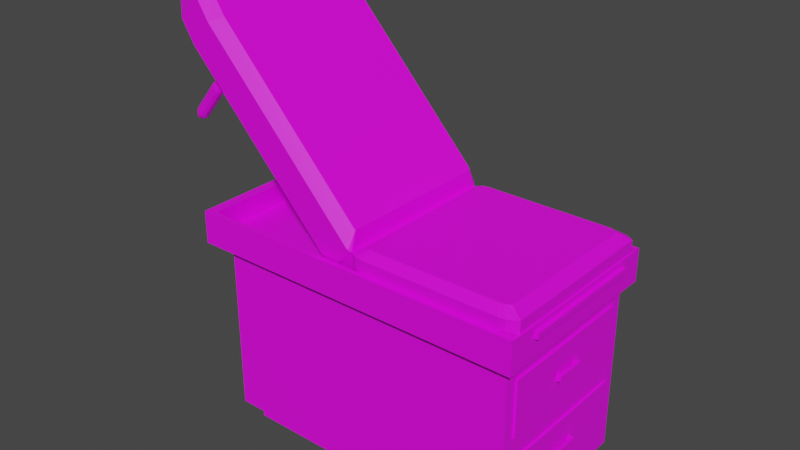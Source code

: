# Source: Examtable_help_prelim.blend  (saved by Blender 2.91.10; exported with 4.5.12 LTS)
import bpy
from mathutils import Matrix  # noqa: F401  (used for matrix-valued properties, if any)

bpy.ops.wm.read_factory_settings(use_empty=True)
scene = bpy.context.scene
scene.name = 'Scene'

# ---- collections
col_collection = bpy.data.collections.new('Collection'); scene.collection.children.link(col_collection)

# ---- images (referenced by path relative to the original .blend; pixels are not part of the script)
import os
ASSET_DIR = os.environ.get("B2B_ASSET_DIR", "")  # directory of the original .blend (textures are referenced by path, not embedded)
HERE = os.path.dirname(os.path.abspath(__file__))  # packed textures are extracted next to this script under _unpacked/

def load_image(name, relpath, width, height, colorspace="sRGB"):
    """Load a texture the original file referenced (path relative to the .blend, or extracted next to this script)."""
    p = next((c for c in (os.path.join(HERE, relpath), os.path.join(ASSET_DIR, relpath)) if relpath and os.path.exists(c)), "")
    if p:
        img = bpy.data.images.load(p, check_existing=True)
        img.name = name
    else:  # same state as the original file: an image datablock whose file is absent (Cycles renders it pink)
        img = bpy.data.images.new(name, width, height)
        img.source = "FILE"
        img.filepath = "//" + (relpath or name)
    img.colorspace_settings.name = colorspace
    return img
img_examchairbase_v1 = load_image('ExamChairbase_v1', 'ExamChairbase_v1.png', 1024, 1024, 'sRGB')

# ---- materials (node trees are filled in below, after node groups)
mat_chairbase = bpy.data.materials.new('Chairbase')
mat_chairbase.use_transparent_shadow = False

# ---- material node trees
mat_chairbase.use_nodes = True; mat_chairbase.node_tree.nodes.clear()
_N = mat_chairbase.node_tree.nodes; _L = mat_chairbase.node_tree.links
n0 = _N.new('ShaderNodeBsdfPrincipled'); n0.name = 'Principled BSDF'; n0.location = (10, 300)
n0.distribution = 'GGX'
n0.subsurface_method = 'BURLEY'
n0.inputs[3].default_value = 1.45
n0.inputs[27].default_value = (0.0, 0.0, 0.0, 1.0)
n0.inputs[28].default_value = 1.0
n1 = _N.new('ShaderNodeOutputMaterial'); n1.name = 'Material Output'; n1.location = (300, 300)
n2 = _N.new('ShaderNodeTexImage'); n2.name = 'Image Texture'; n2.location = (-530, 281)
n2.image = img_examchairbase_v1
_L.new(n0.outputs[0], n1.inputs[0])
_L.new(n2.outputs[0], n0.inputs[0])
n1.is_active_output = True

# ---- world
world_world = bpy.data.worlds.new('World'); scene.world = world_world
world_world.use_nodes = True; world_world.node_tree.nodes.clear()
_N = world_world.node_tree.nodes; _L = world_world.node_tree.links
n0 = _N.new('ShaderNodeOutputWorld'); n0.name = 'World Output'; n0.location = (300, 300)
n1 = _N.new('ShaderNodeBackground'); n1.name = 'Background'; n1.location = (10, 300)
n1.inputs[0].default_value = (0.05088, 0.05088, 0.05088, 1.0)
_L.new(n1.outputs[0], n0.inputs[0])
n0.is_active_output = True
world_world.color = (0.05088, 0.05088, 0.05088)
world_world.use_sun_shadow = False
world_world.sun_shadow_jitter_overblur = 0.0

# ---- meshes
me_cube_001 = bpy.data.meshes.new('Cube.001')
me_cube_001.from_pydata([(-0.3848, -0.2709, -0.2549), (-0.5222, -0.3345, 0.333), (-0.3848, 0.2476, -0.2549), (-0.5222, 0.3112, 0.333), (0.6014, -0.2608, 0.275), (0.6452, 0.2166, 0.4232), (0.6014, 0.2342, 0.275), (0.6452, -0.233, 0.4232), (-0.44, -0.3016, 0.3302), (-0.44, 0.2784, 0.3302), (0.6014, 0.2342, 0.08207), (0.6014, -0.2608, 0.08207), (-0.487, -0.3174, 0.444), (-0.487, 0.2941, 0.444), (0.621, 0.2941, 0.444), (0.621, -0.3174, 0.444), (-0.5222, -0.3345, 0.444), (-0.5222, 0.3112, 0.444), (0.6452, 0.2166, 0.4032), (0.6452, -0.233, 0.4032), (-0.487, -0.3174, 0.444), (-0.487, 0.2941, 0.444), (0.6217, 0.2941, 0.444), (0.6217, -0.3174, 0.444), (-0.487, -0.3174, 0.3727), (-0.487, 0.2941, 0.3727), (0.5969, 0.2941, 0.3727), (0.5969, -0.3174, 0.3727), (0.6277, -0.2944, 0.4022), (0.5721, -0.3168, 0.4022), (0.5969, -0.3174, 0.3727), (0.6119, -0.3056, 0.4022), (0.5951, -0.3138, 0.4022), (0.5721, -0.3168, 0.4847), (0.6277, -0.2944, 0.4847), (0.5951, -0.3138, 0.4847), (0.6119, -0.3056, 0.4847), (0.5721, 0.2935, 0.4022), (0.6277, 0.2712, 0.4022), (0.5969, 0.2941, 0.3727), (0.5951, 0.2905, 0.4022), (0.6119, 0.2823, 0.4022), (0.6277, 0.2712, 0.4847), (0.5721, 0.2935, 0.4847), (0.6119, 0.2823, 0.4847), (0.5951, 0.2905, 0.4847), (0.1088, -0.3168, 0.4022), (-0.004909, -0.2944, 0.4022), (0.08586, -0.3138, 0.4022), (0.06906, -0.3056, 0.4022), (0.06291, -0.2944, 0.4847), (0.1088, -0.3168, 0.4847), (0.06906, -0.3056, 0.4847), (0.08586, -0.3138, 0.4847), (-0.004909, 0.2712, 0.4022), (0.1088, 0.2935, 0.4022), (0.06906, 0.2823, 0.4022), (0.08586, 0.2905, 0.4022), (0.1088, 0.2935, 0.4847), (0.06291, 0.2712, 0.4847), (0.08586, 0.2905, 0.4847), (0.06906, 0.2823, 0.4847), (-0.5326, -0.3111, 0.9694), (-0.6532, -0.2106, 1.099), (-0.5929, -0.2976, 1.034), (-0.6371, -0.2608, 1.082), (-0.6532, 0.1874, 1.099), (-0.5326, 0.2878, 0.9694), (-0.6371, 0.2376, 1.082), (-0.5929, 0.2743, 1.034), (-0.02838, 0.2878, 0.4274), (-0.004909, 0.2712, 0.4022), (-0.01664, 0.2856, 0.4148), (-0.008053, 0.2795, 0.4055), (0.06291, -0.297, 0.4847), (-0.004909, -0.297, 0.4022), (-0.02178, -0.3111, 0.4203), (-0.004909, -0.297, 0.4022), (-0.00717, -0.304, 0.4046), (-0.01335, -0.3092, 0.4112), (0.5951, -0.3138, 0.4847), (0.5721, -0.3168, 0.4847), (0.6119, -0.3056, 0.4847), (0.6277, -0.2944, 0.4847), (0.5721, 0.2935, 0.4847), (0.5951, 0.2905, 0.4847), (0.6119, 0.2823, 0.4847), (0.6277, 0.2712, 0.4847), (0.1088, -0.3168, 0.4847), (0.08586, -0.3138, 0.4847), (0.06906, -0.3056, 0.4847), (0.06291, -0.2944, 0.4847), (0.08586, 0.2905, 0.4847), (0.1088, 0.2935, 0.4847), (0.06906, 0.2823, 0.4847), (0.06291, 0.2712, 0.4847), (0.5657, -0.2829, 0.5058), (0.5529, -0.2846, 0.5058), (0.573, -0.2794, 0.5058), (0.5861, -0.2732, 0.5058), (0.5529, 0.2613, 0.5058), (0.5657, 0.2597, 0.5058), (0.573, 0.2561, 0.5058), (0.5861, 0.2499, 0.5058), (0.128, -0.2846, 0.5058), (0.1152, -0.2829, 0.5058), (0.108, -0.2794, 0.5058), (0.1045, -0.2732, 0.5058), (0.1152, 0.2597, 0.5058), (0.128, 0.2613, 0.5058), (0.108, 0.2561, 0.5058), (0.1045, 0.2499, 0.5058), (-0.5692, -0.2608, 1.164), (-0.5854, -0.2106, 1.182), (-0.5251, -0.2976, 1.117), (-0.4647, -0.3111, 1.052), (-0.5854, 0.1874, 1.182), (-0.5692, 0.2376, 1.164), (-0.5251, 0.2743, 1.117), (-0.4647, 0.2878, 1.052), (0.06291, 0.2712, 0.4847), (0.05977, 0.2795, 0.4881), (0.05118, 0.2856, 0.4973), (0.03944, 0.2878, 0.51), (0.04604, -0.3111, 0.5029), (0.05447, -0.3092, 0.4938), (0.06065, -0.304, 0.4872), (0.06291, -0.297, 0.4847), (-0.5154, -0.2387, 1.163), (-0.5288, -0.1971, 1.177), (-0.4788, -0.2691, 1.123), (-0.426, -0.2809, 1.067), (-0.5288, 0.1738, 1.177), (-0.5154, 0.2154, 1.163), (-0.4788, 0.2458, 1.123), (-0.426, 0.2576, 1.067), (0.05768, 0.2524, 0.5466), (0.057, 0.2542, 0.5473), (0.0542, 0.2562, 0.5503), (0.04675, 0.2576, 0.5583), (0.05278, -0.2809, 0.5518), (0.05666, -0.28, 0.5477), (0.05737, -0.2794, 0.5469), (0.05768, -0.2785, 0.5466), (-0.4637, -0.2249, 0.8951), (-0.4581, -0.2268, 0.8891), (-0.454, -0.2319, 0.8847), (-0.4525, -0.239, 0.8831), (-0.454, -0.246, 0.8847), (-0.4581, -0.2511, 0.8891), (-0.4637, -0.253, 0.8951), (-0.4693, -0.2511, 0.9011), (-0.4734, -0.246, 0.9055), (-0.4749, -0.239, 0.9071), (-0.4734, -0.2319, 0.9055), (-0.4693, -0.2268, 0.9011), (-0.5247, -0.2207, 0.8203), (-0.5174, -0.2232, 0.8125), (-0.5121, -0.2298, 0.8068), (-0.5101, -0.239, 0.8047), (-0.5121, -0.2481, 0.8068), (-0.5174, -0.2548, 0.8125), (-0.5247, -0.2572, 0.8203), (-0.532, -0.2548, 0.8281), (-0.5373, -0.2481, 0.8338), (-0.5393, -0.239, 0.8359), (-0.5373, -0.2298, 0.8338), (-0.532, -0.2232, 0.8281), (-0.5083, -0.2268, 0.8276), (-0.5041, -0.2319, 0.8232), (-0.5026, -0.239, 0.8216), (-0.5041, -0.246, 0.8232), (-0.5083, -0.2511, 0.8276), (-0.5139, -0.253, 0.8336), (-0.5195, -0.2511, 0.8396), (-0.5236, -0.246, 0.844), (-0.5251, -0.239, 0.8456), (-0.5236, -0.2319, 0.844), (-0.5195, -0.2268, 0.8396), (-0.5139, -0.2249, 0.8336), (-0.5975, -0.2232, 0.7144), (-0.6048, -0.2207, 0.7222), (-0.5922, -0.2298, 0.7087), (-0.5902, -0.239, 0.7066), (-0.5922, -0.2481, 0.7087), (-0.5975, -0.2548, 0.7144), (-0.6048, -0.2572, 0.7222), (-0.6121, -0.2548, 0.73), (-0.6174, -0.2481, 0.7357), (-0.6194, -0.239, 0.7377), (-0.6174, -0.2298, 0.7357), (-0.6121, -0.2232, 0.73), (-0.61, -0.2256, 0.7074), (-0.6137, -0.2244, 0.7113), (-0.6058, -0.2309, 0.7029), (-0.6041, -0.239, 0.701), (-0.6058, -0.247, 0.7029), (-0.61, -0.2523, 0.7074), (-0.6137, -0.2535, 0.7113), (-0.6173, -0.2523, 0.7152), (-0.6215, -0.247, 0.7197), (-0.6233, -0.239, 0.7216), (-0.6215, -0.2309, 0.7197), (-0.6173, -0.2256, 0.7152), (0.6014, 0.2784, 0.3302), (0.5462, 0.2476, -0.2549), (0.5462, -0.2709, -0.2549), (0.6014, -0.3016, 0.3302), (0.6014, -0.2608, 0.005838), (0.6014, 0.2342, 0.005838), (0.6014, 0.2342, -0.1871), (0.6014, -0.2608, -0.1871), (0.6082, 0.2342, -0.1871), (0.6082, 0.2342, 0.005838), (0.6082, -0.2608, 0.005838), (0.6082, -0.2608, -0.1871), (0.6082, -0.04837, 0.1692), (0.6082, -0.04837, 0.1878), (0.6082, -0.06389, 0.1878), (0.6082, -0.06389, 0.1692), (0.6321, 0.3112, 0.333), (0.6321, -0.3345, 0.333), (0.6321, 0.3112, 0.444), (0.6321, -0.3345, 0.444), (0.6321, 0.2166, 0.4032), (0.6321, -0.233, 0.4032), (0.6321, -0.233, 0.4232), (0.6321, 0.2166, 0.4232), (-0.44, 0.2784, -0.2549), (-0.44, -0.3016, -0.2549), (0.6014, 0.2784, -0.2549), (0.6014, -0.3016, -0.2549), (-0.3848, 0.2476, -0.3063), (-0.3848, -0.2709, -0.3063), (0.5462, 0.2476, -0.3063), (0.5462, -0.2709, -0.3063), (0.6082, 0.2342, 0.275), (0.6082, 0.2342, 0.08207), (0.6082, -0.2608, 0.08207), (0.6082, -0.2608, 0.275), (0.6082, -0.04837, -0.08321), (0.6082, -0.04837, -0.1018), (0.616, 0.02497, 0.1692), (0.616, 0.02497, 0.1878), (0.6082, 0.04049, 0.1692), (0.6082, 0.04049, 0.1878), (0.6082, 0.02497, 0.1878), (0.6082, 0.02497, 0.1692), (0.616, -0.04837, 0.1692), (0.616, -0.04837, 0.1878), (0.6082, -0.06389, -0.08321), (0.6082, -0.06389, -0.1018), (0.616, -0.04837, 0.1692), (0.616, -0.04837, 0.1878), (0.6236, -0.04837, 0.1692), (0.6236, -0.04837, 0.1878), (0.6236, -0.06389, 0.1878), (0.6236, -0.06389, 0.1692), (0.6236, 0.04049, 0.1692), (0.6236, 0.04049, 0.1878), (0.6236, 0.02497, 0.1878), (0.6236, 0.02497, 0.1692), (0.616, 0.02497, 0.1878), (0.616, 0.02497, 0.1692), (0.6236, 0.02497, 0.1878), (0.6236, 0.02497, 0.1692), (0.616, 0.02497, 0.1878), (0.616, 0.02497, 0.1692), (0.6236, 0.02497, 0.1878), (0.6236, 0.02497, 0.1692), (0.616, -0.04829, 0.1878), (0.616, -0.04829, 0.1692), (0.6236, -0.04829, 0.1878), (0.6236, -0.04829, 0.1692), (0.616, 0.02497, -0.1018), (0.616, 0.02497, -0.08321), (0.6082, 0.04049, -0.1018), (0.6082, 0.04049, -0.08321), (0.6082, 0.02497, -0.08321), (0.6082, 0.02497, -0.1018), (0.616, -0.04837, -0.1018), (0.616, -0.04837, -0.08321), (0.616, -0.04837, -0.1018), (0.616, -0.04837, -0.08321), (0.6236, -0.04837, -0.1018), (0.6236, -0.04837, -0.08321), (0.6236, -0.06389, -0.08321), (0.6236, -0.06389, -0.1018), (0.6236, 0.04049, -0.1018), (0.6236, 0.04049, -0.08321), (0.6236, 0.02497, -0.08321), (0.6236, 0.02497, -0.1018), (0.616, 0.02497, -0.08321), (0.616, 0.02497, -0.1018), (0.6236, 0.02497, -0.08321), (0.6236, 0.02497, -0.1018), (0.616, 0.02497, -0.08321), (0.616, 0.02497, -0.1018), (0.6236, 0.02497, -0.08321), (0.6236, 0.02497, -0.1018), (0.616, -0.04829, -0.08321), (0.616, -0.04829, -0.1018), (0.6236, -0.04829, -0.08321), (0.6236, -0.04829, -0.1018)], [(26, 27), (27, 24), (30, 27), (39, 26)], [(229, 8, 9, 228), (228, 9, 204, 230), (231, 207, 8, 229), (206, 0, 233, 235), (1, 221, 223, 16), (1, 3, 220, 221), (15, 14, 22, 23), (220, 3, 17, 222), (226, 227, 5, 7), (3, 1, 16, 17), (12, 13, 17, 16), (14, 15, 12, 16, 223, 222, 17, 13), (49, 47, 54, 56, 57, 25, 24, 46, 48), (13, 12, 20, 21), (12, 15, 23, 20), (14, 13, 21, 22), (22, 21, 25, 26), (21, 20, 24, 25), (28, 38, 42, 34), (37, 55, 58, 43), (46, 29, 33, 51), (33, 29, 32, 35), (35, 32, 31, 36), (36, 31, 28, 34), (37, 43, 45, 40), (40, 45, 44, 41), (41, 44, 42, 38), (36, 34, 83, 82), (46, 51, 53, 48), (48, 53, 52, 49), (54, 47, 75, 77, 71), (58, 55, 57, 60), (60, 57, 56, 61), (61, 56, 54, 59), (49, 52, 50, 74, 75, 47), (50, 59, 120, 127, 74), (59, 54, 71, 120), (113, 63, 65, 112), (112, 65, 64, 114), (114, 64, 62, 115), (66, 116, 117, 68), (68, 117, 118, 69), (69, 118, 119, 67), (66, 63, 113, 116), (79, 76, 62, 64, 65, 63, 66, 68, 69, 67, 70, 72, 73, 71, 77, 78), (70, 123, 122, 72), (72, 122, 121, 73), (73, 121, 120, 71), (70, 67, 119, 123), (126, 74, 127), (75, 78, 77), (124, 76, 79, 125), (125, 79, 78, 126), (126, 78, 75, 74), (124, 115, 62, 76), (95, 111, 110, 94), (42, 44, 86, 87), (51, 33, 81, 88), (59, 50, 91, 95), (60, 61, 94, 92), (43, 58, 93, 84), (53, 51, 88, 89), (33, 35, 80, 81), (61, 59, 95, 94), (45, 43, 84, 85), (52, 53, 89, 90), (34, 42, 87, 83), (35, 36, 82, 80), (58, 60, 92, 93), (44, 45, 85, 86), (50, 52, 90, 91), (82, 98, 96, 80), (83, 99, 98, 82), (87, 103, 99, 83), (85, 101, 102, 86), (86, 102, 103, 87), (93, 109, 100, 84), (84, 100, 101, 85), (89, 105, 106, 90), (90, 106, 107, 91), (80, 96, 97, 81), (92, 94, 110, 108), (92, 108, 109, 93), (103, 102, 101, 100, 109, 108, 110, 111, 107, 106, 105, 104, 97, 96, 98, 99), (81, 97, 104, 88), (91, 107, 111, 95), (88, 104, 105, 89), (114, 130, 128, 112), (115, 131, 130, 114), (117, 133, 134, 118), (118, 134, 135, 119), (113, 129, 132, 116), (112, 128, 129, 113), (122, 138, 137, 121), (123, 139, 138, 122), (119, 135, 139, 123), (116, 132, 133, 117), (126, 142, 141, 125), (127, 143, 142, 126), (120, 136, 143, 127), (125, 141, 140, 124), (121, 137, 136, 120), (140, 141, 142, 143, 136, 137, 138, 139, 135, 134, 133, 132, 129, 128, 130, 131), (124, 140, 131, 115), (156, 181, 180, 157), (157, 180, 182, 158), (158, 182, 183, 159), (159, 183, 184, 160), (160, 184, 185, 161), (161, 185, 186, 162), (162, 186, 187, 163), (163, 187, 188, 164), (164, 188, 189, 165), (165, 189, 190, 166), (166, 190, 191, 167), (167, 191, 181, 156), (144, 145, 146, 147, 148, 149, 150, 151, 152, 153, 154, 155), (178, 167, 156, 179), (177, 166, 167, 178), (176, 165, 166, 177), (175, 164, 165, 176), (174, 163, 164, 175), (173, 162, 163, 174), (172, 161, 162, 173), (171, 160, 161, 172), (170, 159, 160, 171), (169, 158, 159, 170), (168, 157, 158, 169), (179, 156, 157, 168), (144, 179, 168, 145), (145, 168, 169, 146), (146, 169, 170, 147), (147, 170, 171, 148), (148, 171, 172, 149), (149, 172, 173, 150), (150, 173, 174, 151), (151, 174, 175, 152), (152, 175, 176, 153), (153, 154, 177, 176), (154, 155, 178, 177), (155, 178, 179, 144), (180, 192, 194, 182), (182, 194, 195, 183), (183, 195, 196, 184), (184, 196, 197, 185), (185, 197, 198, 186), (186, 198, 199, 187), (187, 199, 200, 188), (188, 200, 201, 189), (189, 201, 202, 190), (190, 202, 203, 191), (191, 203, 193, 181), (192, 193, 203, 202, 201, 200, 199, 198, 197, 196, 195, 194), (181, 193, 192, 180), (231, 230, 204, 207), (10, 6, 236, 237), (11, 10, 237, 238), (209, 208, 214, 213), (208, 211, 215, 214), (4, 11, 238, 239), (247, 246, 243, 242), (214, 215, 212, 213), (211, 210, 212, 215), (210, 209, 213, 212), (224, 225, 19, 18), (18, 5, 7, 19), (225, 19, 7, 226), (221, 220, 222, 223), (224, 227, 226, 225), (227, 224, 18, 5), (6, 4, 239, 236), (228, 230, 231, 229), (232, 234, 235, 233), (2, 205, 234, 232), (205, 206, 235, 234), (0, 2, 232, 233), (253, 249, 217, 218, 256, 255), (277, 289, 290, 275, 278), (245, 246, 247, 244), (217, 218, 219, 216), (242, 243, 262, 263), (245, 246, 243, 260, 259), (242, 261, 258, 244, 247), (279, 278, 275, 274), (218, 219, 257, 256), (217, 216, 248, 249), (244, 258, 259, 245), (249, 248, 252, 253), (274, 291, 288, 276, 279), (266, 270, 272, 268), (259, 260, 261, 258), (240, 250, 251, 241), (283, 285, 286, 250, 240, 281), (277, 278, 279, 276), (265, 263, 267, 269), (243, 260, 264, 262), (261, 242, 263, 265), (260, 261, 265, 264), (264, 265, 269, 268), (262, 264, 268, 266), (263, 262, 266, 267), (271, 270, 272, 273), (267, 266, 270, 271), (269, 267, 271, 273), (268, 272, 273, 269), (274, 275, 292, 293), (219, 257, 254, 252, 248, 216), (250, 286, 287, 251), (240, 241, 280, 281), (276, 288, 289, 277), (281, 280, 282, 283), (285, 284, 287, 286), (296, 298, 302, 300), (289, 288, 291, 290), (295, 293, 297, 299), (275, 290, 294, 292), (291, 274, 293, 295), (290, 291, 295, 294), (294, 295, 299, 298), (292, 294, 298, 296), (293, 292, 296, 297), (301, 300, 302, 303), (297, 296, 300, 301), (299, 297, 301, 303), (298, 299, 303, 302), (251, 287, 284, 282, 280, 241), (236, 239, 238, 237), (255, 256, 257, 254)])
_uv = me_cube_001.uv_layers.new(name='UVMap')
_uv.uv.foreach_set('vector', [0.2175, 0.793, 0.3826, 0.7929, 0.3826, 0.9797, 0.2175, 0.9798, 0.3828, 0.7767, 0.2175, 0.7767, 0.2175, 0.4253, 0.3828, 0.4253, 0.1699, 0.7339, 0.004949, 0.7388, 0.004949, 0.4291, 0.1699, 0.4242, 0.9697, 0.2856, 0.9697, 0.008749, 0.9842, 0.008319, 0.9842, 0.2852, 0.8965, 0.01037, 0.8965, 0.3552, 0.869, 0.356, 0.869, 0.01119, 0.2065, 0.403, 0.006015, 0.403, 0.006015, 0.01174, 0.2065, 0.01174, 0.6206, 0.01154, 0.4307, 0.01154, 0.4307, 0.01134, 0.6206, 0.01134, 0.4142, 0.4252, 0.4142, 0.8165, 0.3867, 0.8165, 0.3867, 0.4252, 0.6421, 0.3897, 0.6421, 0.2448, 0.6458, 0.2448, 0.6458, 0.3897, 0.9409, 0.2143, 0.9409, 0.00626, 0.9684, 0.006241, 0.9684, 0.2143, 0.4137, 0.0221, 0.2238, 0.0221, 0.2185, 0.01174, 0.419, 0.01174, 0.2238, 0.3997, 0.4137, 0.3997, 0.4137, 0.0221, 0.419, 0.01174, 0.419, 0.403, 0.2185, 0.403, 0.2185, 0.01174, 0.2238, 0.0221, 0.6357, 0.01852, 0.6391, 0.04031, 0.8148, 0.04031, 0.8182, 0.01852, 0.8208, 0.01357, 0.8219, 0.2337, 0.632, 0.2337, 0.6322, 0.006806, 0.6331, 0.01357, 0.0, 0.0, 0.0, 0.0, 0.0, 0.0, 0.0, 0.0, 0.6206, 0.3892, 0.6206, 0.01154, 0.6206, 0.01134, 0.6206, 0.3892, 0.2238, 0.3997, 0.2238, 0.0221, 0.2238, 0.0221, 0.2238, 0.3999, 0.1943, 0.7583, 0.1943, 0.4253, 0.212, 0.4248, 0.212, 0.7513, 0.6131, 0.779, 0.6131, 0.9754, 0.5955, 0.9755, 0.5955, 0.7792, 0.9865, 0.7391, 0.9865, 0.9207, 0.9662, 0.9209, 0.9662, 0.7392, 0.2119, 0.7903, 0.2119, 0.9268, 0.1914, 0.9268, 0.1914, 0.7903, 0.9612, 0.252, 0.9612, 0.3723, 0.9407, 0.3729, 0.9407, 0.2526, 0.9407, 0.3729, 0.9612, 0.3723, 0.9612, 0.3787, 0.9408, 0.3793, 0.9408, 0.3793, 0.9612, 0.3787, 0.9614, 0.3843, 0.9409, 0.3849, 0.9409, 0.3849, 0.9614, 0.3843, 0.9616, 0.3901, 0.9411, 0.3907, 0.2119, 0.7903, 0.1914, 0.7903, 0.1914, 0.7835, 0.2119, 0.7835, 0.2119, 0.7835, 0.1914, 0.7835, 0.1914, 0.7785, 0.2119, 0.7785, 0.2119, 0.7785, 0.1914, 0.7785, 0.1914, 0.7739, 0.2119, 0.7739, 0.0, 0.0, 0.0, 0.0, 0.0, 0.0, 0.0, 0.0, 0.9612, 0.252, 0.9407, 0.2526, 0.9408, 0.2471, 0.9612, 0.2465, 0.9612, 0.2465, 0.9408, 0.2471, 0.9409, 0.244, 0.9614, 0.2434, 0.8148, 0.04031, 0.6391, 0.04031, 0.6383, 0.04031, 0.6383, 0.04031, 0.8148, 0.04031, 0.1914, 0.9268, 0.2119, 0.9268, 0.2119, 0.9335, 0.1914, 0.9335, 0.1914, 0.9335, 0.2119, 0.9335, 0.2119, 0.9385, 0.1914, 0.9385, 0.1914, 0.9385, 0.2119, 0.9385, 0.2119, 0.9603, 0.1914, 0.9403, 0.9614, 0.2434, 0.9409, 0.244, 0.9411, 0.2441, 0.9411, 0.2437, 0.9616, 0.2255, 0.9616, 0.2259, 0.425, 0.6025, 0.425, 0.4202, 0.425, 0.4202, 0.425, 0.6033, 0.425, 0.6033, 0.0, 0.0, 0.0, 0.0, 0.0, 0.0, 0.0, 0.0, 0.494, 0.9007, 0.5153, 0.9009, 0.5194, 0.917, 0.4981, 0.9168, 0.9299, 0.241, 0.9032, 0.2375, 0.8997, 0.2252, 0.9264, 0.2288, 0.9264, 0.2288, 0.8997, 0.2252, 0.8985, 0.2042, 0.9253, 0.2078, 0.4098, 0.8509, 0.3885, 0.8506, 0.3926, 0.8343, 0.4139, 0.8346, 0.867, 0.2619, 0.8389, 0.2619, 0.8389, 0.2441, 0.867, 0.2441, 0.867, 0.2441, 0.8389, 0.2441, 0.8389, 0.2197, 0.867, 0.2197, 0.4098, 0.8509, 0.4098, 0.9791, 0.3885, 0.9788, 0.3885, 0.8506, 0.8031, 0.9317, 0.8008, 0.9323, 0.6557, 0.9323, 0.6386, 0.928, 0.626, 0.9162, 0.6215, 0.9, 0.6215, 0.7717, 0.626, 0.7556, 0.6386, 0.7437, 0.6557, 0.7394, 0.7989, 0.7394, 0.8022, 0.7401, 0.8047, 0.7421, 0.8055, 0.7447, 0.8055, 0.9278, 0.8049, 0.9301, 0.867, 0.01586, 0.8389, 0.01586, 0.8389, 0.01111, 0.867, 0.01112, 0.867, 0.01112, 0.8389, 0.01111, 0.8389, 0.007627, 0.867, 0.007631, 0.9634, 0.9295, 0.9414, 0.9252, 0.9424, 0.9226, 0.9644, 0.9269, 0.867, 0.01586, 0.867, 0.2197, 0.8389, 0.2197, 0.8389, 0.01586, 0.1926, 0.4172, 0.1926, 0.4148, 0.1926, 0.4148, 0.6624, 0.2651, 0.6644, 0.2644, 0.6624, 0.2651, 0.9262, 0.01687, 0.8995, 0.0133, 0.8997, 0.009926, 0.9264, 0.0135, 0.7869, 0.3142, 0.7601, 0.3107, 0.7607, 0.3078, 0.7874, 0.3113, 0.8566, 0.1683, 0.8566, 0.1915, 0.8545, 0.1922, 0.8545, 0.1689, 0.9262, 0.01687, 0.9253, 0.2078, 0.8985, 0.2042, 0.8995, 0.0133, 0.5902, 0.7862, 0.5783, 0.793, 0.5773, 0.791, 0.5885, 0.7826, 0.0, 0.0, 0.0, 0.0, 0.0, 0.0, 0.0, 0.0, 0.0, 0.0, 0.0, 0.0, 0.0, 0.0, 0.0, 0.0, 0.0, 0.0, 0.0, 0.0, 0.0, 0.0, 0.0, 0.0, 0.0, 0.0, 0.0, 0.0, 0.0, 0.0, 0.0, 0.0, 0.0, 0.0, 0.0, 0.0, 0.0, 0.0, 0.0, 0.0, 0.0, 0.0, 0.0, 0.0, 0.0, 0.0, 0.0, 0.0, 0.0, 0.0, 0.0, 0.0, 0.0, 0.0, 0.0, 0.0, 0.0, 0.0, 0.0, 0.0, 0.0, 0.0, 0.0, 0.0, 0.0, 0.0, 0.0, 0.0, 0.0, 0.0, 0.0, 0.0, 0.0, 0.0, 0.0, 0.0, 0.0, 0.0, 0.0, 0.0, 0.0, 0.0, 0.0, 0.0, 0.0, 0.0, 0.0, 0.0, 0.0, 0.0, 0.0, 0.0, 0.0, 0.0, 0.0, 0.0, 0.0, 0.0, 0.0, 0.0, 0.0, 0.0, 0.0, 0.0, 0.0, 0.0, 0.0, 0.0, 0.0, 0.0, 0.0, 0.0, 0.0, 0.0, 0.0, 0.0, 0.0, 0.0, 0.0, 0.0, 0.4344, 0.972, 0.4453, 0.9636, 0.4474, 0.9647, 0.4391, 0.9747, 0.4299, 0.9684, 0.4416, 0.9616, 0.4453, 0.9636, 0.4344, 0.972, 0.4299, 0.7862, 0.4416, 0.793, 0.4416, 0.9616, 0.4299, 0.9684, 0.4391, 0.78, 0.4474, 0.7899, 0.4453, 0.791, 0.4344, 0.7826, 0.4344, 0.7826, 0.4453, 0.791, 0.4416, 0.793, 0.4299, 0.7862, 0.5772, 0.779, 0.5716, 0.7894, 0.451, 0.7894, 0.4456, 0.779, 0.4456, 0.779, 0.451, 0.7894, 0.4474, 0.7899, 0.4391, 0.78, 0.5837, 0.9747, 0.5753, 0.9647, 0.5773, 0.9636, 0.5885, 0.972, 0.5885, 0.972, 0.5773, 0.9636, 0.5783, 0.9616, 0.5902, 0.9684, 0.4391, 0.9747, 0.4474, 0.9647, 0.451, 0.9653, 0.4456, 0.9756, 0.5837, 0.78, 0.5885, 0.7826, 0.5773, 0.791, 0.5753, 0.7899, 0.5837, 0.78, 0.5753, 0.7899, 0.5716, 0.7894, 0.5772, 0.779, 0.4416, 0.793, 0.4453, 0.791, 0.4474, 0.7899, 0.451, 0.7894, 0.5716, 0.7894, 0.5753, 0.7899, 0.5773, 0.791, 0.5783, 0.793, 0.5783, 0.9616, 0.5773, 0.9636, 0.5753, 0.9647, 0.5716, 0.9653, 0.451, 0.9653, 0.4474, 0.9647, 0.4453, 0.9636, 0.4416, 0.9616, 0.4456, 0.9756, 0.451, 0.9653, 0.5716, 0.9653, 0.5772, 0.9756, 0.5902, 0.9684, 0.5783, 0.9616, 0.5783, 0.793, 0.5902, 0.7862, 0.5772, 0.9756, 0.5716, 0.9653, 0.5753, 0.9647, 0.5837, 0.9747, 0.1829, 0.7714, 0.1741, 0.785, 0.1646, 0.7744, 0.1715, 0.7585, 0.9253, 0.2078, 0.9379, 0.2003, 0.9389, 0.2186, 0.9264, 0.2288, 0.01674, 0.7585, 0.02362, 0.7744, 0.01418, 0.785, 0.005328, 0.7714, 0.8389, 0.2441, 0.8287, 0.2352, 0.8287, 0.2139, 0.8389, 0.2197, 0.1559, 0.7539, 0.1517, 0.7705, 0.03656, 0.7705, 0.03233, 0.7539, 0.1715, 0.7585, 0.1646, 0.7744, 0.1517, 0.7705, 0.1559, 0.7539, 0.9391, 0.9271, 0.9271, 0.9161, 0.9279, 0.9155, 0.9414, 0.9252, 0.8389, 0.01586, 0.8287, 0.02276, 0.8287, 0.01974, 0.8389, 0.01111, 0.8389, 0.2197, 0.8287, 0.2139, 0.8287, 0.02276, 0.8389, 0.01586, 0.03233, 0.7539, 0.03656, 0.7705, 0.02362, 0.7744, 0.01674, 0.7585, 0.9269, 0.01059, 0.9389, 0.01941, 0.9388, 0.01974, 0.9264, 0.0135, 0.9644, 0.7416, 0.9487, 0.7458, 0.9486, 0.7454, 0.9642, 0.7393, 0.9424, 0.9226, 0.9281, 0.9149, 0.9487, 0.7458, 0.9644, 0.7416, 0.9264, 0.0135, 0.9388, 0.01974, 0.9387, 0.0213, 0.9262, 0.01687, 0.9414, 0.9252, 0.9279, 0.9155, 0.9281, 0.9149, 0.9424, 0.9226, 0.1777, 0.9394, 0.1775, 0.9405, 0.1773, 0.9407, 0.177, 0.9408, 0.01214, 0.9408, 0.01159, 0.9406, 0.01097, 0.9398, 0.01053, 0.9376, 0.01053, 0.8004, 0.01418, 0.785, 0.02362, 0.7744, 0.03656, 0.7705, 0.1517, 0.7705, 0.1646, 0.7744, 0.1741, 0.785, 0.1777, 0.8004, 0.9262, 0.01687, 0.9387, 0.0213, 0.9379, 0.2003, 0.9253, 0.2078, 0.6374, 0.3484, 0.6374, 0.3152, 0.6397, 0.3147, 0.6397, 0.3478, 0.66, 0.2624, 0.6585, 0.2887, 0.6564, 0.29, 0.6578, 0.2637, 0.6578, 0.2637, 0.6564, 0.29, 0.6535, 0.2904, 0.655, 0.2641, 0.655, 0.2641, 0.6535, 0.2904, 0.6507, 0.2897, 0.6522, 0.2635, 0.6417, 0.2688, 0.6417, 0.3033, 0.6396, 0.3033, 0.6396, 0.2688, 0.6396, 0.2688, 0.6396, 0.3033, 0.6368, 0.3033, 0.6368, 0.2688, 0.6368, 0.2688, 0.6368, 0.3033, 0.6339, 0.3033, 0.6339, 0.2688, 0.6339, 0.2688, 0.6339, 0.3033, 0.6318, 0.3033, 0.6318, 0.2688, 0.6579, 0.2934, 0.6557, 0.3209, 0.6529, 0.3203, 0.6551, 0.2928, 0.6551, 0.2928, 0.6529, 0.3203, 0.6501, 0.3208, 0.6523, 0.2932, 0.6318, 0.3482, 0.6318, 0.315, 0.6345, 0.3154, 0.6345, 0.3485, 0.6345, 0.3485, 0.6345, 0.3154, 0.6374, 0.3152, 0.6374, 0.3484, 0.6523, 0.397, 0.6509, 0.3961, 0.65, 0.3942, 0.65, 0.3919, 0.6509, 0.3898, 0.6523, 0.3884, 0.654, 0.3881, 0.6555, 0.389, 0.6563, 0.3909, 0.6563, 0.3932, 0.6555, 0.3953, 0.654, 0.3967, 0.6347, 0.3526, 0.6345, 0.3485, 0.6374, 0.3484, 0.6369, 0.3525, 0.6326, 0.3524, 0.6318, 0.3482, 0.6345, 0.3485, 0.6347, 0.3526, 0.6657, 0.3941, 0.6617, 0.3941, 0.6623, 0.3912, 0.6662, 0.3919, 0.6662, 0.3964, 0.6623, 0.3971, 0.6617, 0.3941, 0.6657, 0.3941, 0.6346, 0.2641, 0.6339, 0.2688, 0.6318, 0.2688, 0.633, 0.2641, 0.6368, 0.2641, 0.6368, 0.2688, 0.6339, 0.2688, 0.6346, 0.2641, 0.6389, 0.2641, 0.6396, 0.2688, 0.6368, 0.2688, 0.6368, 0.2641, 0.6531, 0.2592, 0.6522, 0.2635, 0.6502, 0.262, 0.6515, 0.258, 0.6552, 0.2597, 0.655, 0.2641, 0.6522, 0.2635, 0.6531, 0.2592, 0.6574, 0.2594, 0.6578, 0.2637, 0.655, 0.2641, 0.6552, 0.2597, 0.659, 0.2584, 0.66, 0.2624, 0.6578, 0.2637, 0.6574, 0.2594, 0.6369, 0.3525, 0.6374, 0.3484, 0.6397, 0.3478, 0.6387, 0.3521, 0.715, 0.3782, 0.715, 0.3574, 0.7168, 0.357, 0.7168, 0.3778, 0.7381, 0.2468, 0.7372, 0.2633, 0.7355, 0.2643, 0.7365, 0.2478, 0.7365, 0.2478, 0.7355, 0.2643, 0.7333, 0.2645, 0.7343, 0.2481, 0.7343, 0.2481, 0.7333, 0.2645, 0.7312, 0.264, 0.7321, 0.2476, 0.7186, 0.2473, 0.7186, 0.2689, 0.7171, 0.269, 0.7171, 0.2473, 0.7171, 0.2473, 0.7171, 0.269, 0.7149, 0.269, 0.7149, 0.2473, 0.7149, 0.2473, 0.7149, 0.269, 0.7127, 0.269, 0.7127, 0.2473, 0.7127, 0.2473, 0.7127, 0.269, 0.7111, 0.2689, 0.7111, 0.2473, 0.7154, 0.3982, 0.7154, 0.381, 0.7176, 0.3812, 0.7176, 0.3985, 0.7308, 0.3977, 0.7329, 0.3972, 0.7329, 0.3799, 0.7308, 0.3804, 0.7239, 0.3772, 0.726, 0.3775, 0.726, 0.3567, 0.7239, 0.3565, 0.7128, 0.3783, 0.7128, 0.3575, 0.715, 0.3574, 0.715, 0.3782, 0.6578, 0.3875, 0.6542, 0.3871, 0.6552, 0.3853, 0.6591, 0.3853, 0.6591, 0.3853, 0.6552, 0.3853, 0.6555, 0.3826, 0.6594, 0.3823, 0.6594, 0.3823, 0.6555, 0.3826, 0.6548, 0.3801, 0.6587, 0.3794, 0.6587, 0.3794, 0.6548, 0.3801, 0.6535, 0.3785, 0.657, 0.3774, 0.6396, 0.3033, 0.6382, 0.3072, 0.6368, 0.3072, 0.6368, 0.3033, 0.6368, 0.3033, 0.6368, 0.3072, 0.6353, 0.3072, 0.6339, 0.3033, 0.6579, 0.3222, 0.657, 0.3261, 0.6553, 0.3251, 0.6557, 0.3209, 0.6557, 0.3209, 0.6553, 0.3251, 0.6527, 0.3246, 0.6529, 0.3203, 0.6529, 0.3203, 0.6527, 0.3246, 0.6503, 0.325, 0.6501, 0.3208, 0.6318, 0.315, 0.6333, 0.3111, 0.6355, 0.3113, 0.6345, 0.3154, 0.6345, 0.3154, 0.6355, 0.3113, 0.637, 0.3112, 0.6374, 0.3152, 0.6542, 0.3871, 0.6532, 0.3875, 0.6521, 0.3872, 0.6508, 0.3857, 0.6501, 0.3831, 0.6504, 0.3805, 0.6515, 0.3787, 0.6524, 0.3782, 0.6535, 0.3785, 0.6548, 0.3801, 0.6555, 0.3826, 0.6552, 0.3853, 0.6374, 0.3152, 0.637, 0.3112, 0.6381, 0.311, 0.6397, 0.3147, 0.7915, 0.5939, 0.7915, 0.4076, 0.9559, 0.4062, 0.9559, 0.5924, 0.4222, 0.642, 0.4222, 0.5855, 0.4244, 0.5855, 0.4244, 0.642, 0.4222, 0.579, 0.4222, 0.4195, 0.4244, 0.4195, 0.4244, 0.579, 0.417, 0.7325, 0.417, 0.573, 0.4192, 0.573, 0.4192, 0.7325, 0.6859, 0.3205, 0.6859, 0.377, 0.6839, 0.3769, 0.6839, 0.3204, 0.6808, 0.3211, 0.6808, 0.3776, 0.6788, 0.3776, 0.6788, 0.3211, 0.4593, 0.6364, 0.4593, 0.6418, 0.4567, 0.6418, 0.4567, 0.6364, 0.9244, 0.8973, 0.8702, 0.8978, 0.8702, 0.7389, 0.9244, 0.7384, 0.1903, 0.579, 0.1903, 0.4196, 0.1925, 0.4196, 0.1925, 0.579, 0.1925, 0.5855, 0.1925, 0.6421, 0.1903, 0.6421, 0.1903, 0.5855, 0.6497, 0.2448, 0.6497, 0.3897, 0.646, 0.3897, 0.646, 0.2448, 0.422, 0.4191, 0.4171, 0.4191, 0.4171, 0.5639, 0.422, 0.5639, 0.6631, 0.3612, 0.6668, 0.3612, 0.6668, 0.356, 0.6631, 0.356, 0.9891, 0.4068, 0.9891, 0.6141, 0.9617, 0.6144, 0.9617, 0.407, 0.6314, 0.3892, 0.6265, 0.3892, 0.6265, 0.2448, 0.6314, 0.2448, 0.1937, 0.6691, 0.1937, 0.6742, 0.1904, 0.6741, 0.1904, 0.669, 0.4221, 0.573, 0.4221, 0.7325, 0.4199, 0.7325, 0.4199, 0.573, 0.4304, 0.7626, 0.4304, 0.4111, 0.6105, 0.4111, 0.6105, 0.7626, 0.6208, 0.7242, 0.6208, 0.41, 0.7818, 0.41, 0.7818, 0.7242, 0.1738, 0.7394, 0.1738, 0.4252, 0.1884, 0.4252, 0.1884, 0.7394, 0.9995, 0.1821, 0.9995, 0.3485, 0.9851, 0.3487, 0.9851, 0.1822, 0.9851, 0.1721, 0.9851, 0.005021, 0.9996, 0.005011, 0.9996, 0.172, 0.7024, 0.3028, 0.7024, 0.3028, 0.7024, 0.3054, 0.6976, 0.3054, 0.6976, 0.3002, 0.7024, 0.3002, 0.6673, 0.2715, 0.6673, 0.2767, 0.6624, 0.2767, 0.6624, 0.2741, 0.6624, 0.2715, 0.6603, 0.3751, 0.6555, 0.3751, 0.6555, 0.3696, 0.6603, 0.3697, 0.6603, 0.3635, 0.6555, 0.3635, 0.6555, 0.3581, 0.6603, 0.3581, 0.0, 0.0, 0.0, 0.0, 0.0, 0.0, 0.0, 0.0, 0.7018, 0.2496, 0.6969, 0.2496, 0.6969, 0.247, 0.6969, 0.2444, 0.7018, 0.2444, 0.6969, 0.2525, 0.6969, 0.25, 0.7018, 0.25, 0.7018, 0.2551, 0.6969, 0.2551, 0.1929, 0.6745, 0.1929, 0.68, 0.1903, 0.68, 0.1903, 0.6745, 0.702, 0.3177, 0.702, 0.3231, 0.6976, 0.323, 0.6976, 0.3176, 0.6998, 0.329, 0.6998, 0.3344, 0.6975, 0.3344, 0.6975, 0.3289, 0.6976, 0.3117, 0.702, 0.3118, 0.702, 0.3172, 0.6976, 0.3171, 0.0, 0.0, 0.0, 0.0, 0.0, 0.0, 0.0, 0.0, 0.6624, 0.2906, 0.6624, 0.288, 0.6673, 0.288, 0.6673, 0.2932, 0.6624, 0.2932, 0.6978, 0.2703, 0.6978, 0.2939, 0.6953, 0.2939, 0.6953, 0.2703, 0.6959, 0.3645, 0.6911, 0.3645, 0.6911, 0.3591, 0.6959, 0.3591, 0.6603, 0.3577, 0.6555, 0.3577, 0.6555, 0.3523, 0.6603, 0.3523, 0.6673, 0.2686, 0.6673, 0.2712, 0.6624, 0.2712, 0.6624, 0.266, 0.6673, 0.266, 0.6673, 0.2686, 0.6603, 0.3693, 0.6555, 0.3693, 0.6555, 0.3639, 0.6603, 0.3639, 0.0, 0.0, 0.0, 0.0, 0.0, 0.0, 0.0, 0.0, 0.0, 0.0, 0.0, 0.0, 0.0, 0.0, 0.0, 0.0, 0.0, 0.0, 0.0, 0.0, 0.0, 0.0, 0.0, 0.0, 0.0, 0.0, 0.0, 0.0, 0.0, 0.0, 0.0, 0.0, 0.0, 0.0, 0.0, 0.0, 0.0, 0.0, 0.0, 0.0, 0.0, 0.0, 0.0, 0.0, 0.0, 0.0, 0.0, 0.0, 0.0, 0.0, 0.0, 0.0, 0.0, 0.0, 0.0, 0.0, 0.4222, 0.6801, 0.4222, 0.6747, 0.4247, 0.6747, 0.4247, 0.6801, 0.6608, 0.3514, 0.6556, 0.3514, 0.6556, 0.3279, 0.6608, 0.3278, 0.6952, 0.2939, 0.6927, 0.2939, 0.6927, 0.2703, 0.6952, 0.2703, 0.7316, 0.2811, 0.7316, 0.3046, 0.7264, 0.3047, 0.7264, 0.2812, 0.0, 0.0, 0.0, 0.0, 0.0, 0.0, 0.0, 0.0, 0.7024, 0.2947, 0.7024, 0.2999, 0.6976, 0.2999, 0.6976, 0.2973, 0.6976, 0.2973, 0.6976, 0.2947, 0.6423, 0.3997, 0.6373, 0.3997, 0.6373, 0.3943, 0.6423, 0.3943, 0.4222, 0.6859, 0.4222, 0.6805, 0.4245, 0.6805, 0.4245, 0.686, 0.6675, 0.3439, 0.6631, 0.3437, 0.6631, 0.3383, 0.6675, 0.3384, 0.0, 0.0, 0.0, 0.0, 0.0, 0.0, 0.0, 0.0, 0.6426, 0.3997, 0.6426, 0.3943, 0.6474, 0.3943, 0.6474, 0.3997, 0.4222, 0.6444, 0.4247, 0.6444, 0.4247, 0.6681, 0.4222, 0.6681, 0.6265, 0.3991, 0.6265, 0.3937, 0.6313, 0.3937, 0.6313, 0.3991, 0.0, 0.0, 0.0, 0.0, 0.0, 0.0, 0.0, 0.0, 0.0, 0.0, 0.0, 0.0, 0.0, 0.0, 0.0, 0.0, 0.0, 0.0, 0.0, 0.0, 0.0, 0.0, 0.0, 0.0, 0.0, 0.0, 0.0, 0.0, 0.0, 0.0, 0.0, 0.0, 0.0, 0.0, 0.0, 0.0, 0.0, 0.0, 0.0, 0.0, 0.0, 0.0, 0.0, 0.0, 0.0, 0.0, 0.0, 0.0, 0.0, 0.0, 0.0, 0.0, 0.0, 0.0, 0.0, 0.0, 0.1928, 0.6803, 0.1928, 0.6857, 0.1903, 0.6857, 0.1903, 0.6803, 0.65, 0.3279, 0.6552, 0.3278, 0.6552, 0.3514, 0.65, 0.3514, 0.1928, 0.6681, 0.1903, 0.6681, 0.1903, 0.6445, 0.1928, 0.6445, 0.6369, 0.3996, 0.6317, 0.3996, 0.6317, 0.376, 0.6369, 0.376, 0.6624, 0.3002, 0.6624, 0.295, 0.6673, 0.295, 0.6673, 0.2976, 0.6673, 0.2976, 0.6673, 0.3002, 0.8127, 0.8978, 0.8127, 0.7389, 0.8669, 0.7384, 0.8669, 0.8973, 0.7024, 0.3002, 0.6976, 0.3176, 0.7024, 0.2999, 0.6976, 0.2999])
me_cube_001.materials.append(mat_chairbase)
me_cube_001.use_remesh_fix_poles = True
me_cube_001.use_remesh_preserve_attributes = False
me_cube_001.use_mirror_vertex_groups = False
me_cube_001.use_paint_bone_selection = False
me_cube_001.use_paint_mask = True
me_cube_001.update()

# ---- objects
ob_exam_table = bpy.data.objects.new('Exam Table', me_cube_001)

# ---- transforms, parenting, visibility, modifiers, constraints
ob_exam_table.location = (0.0, 0.0, 0.0)
ob_exam_table.lineart.crease_threshold = 0.0
_vg = ob_exam_table.vertex_groups.new(name='Group')

# ---- collection membership
col_collection.objects.link(ob_exam_table)

# ---- scene / render settings (as saved in the file)
scene.frame_start = 1; scene.frame_end = 250; scene.frame_set(1)
scene.render.engine = 'BLENDER_EEVEE_NEXT'
scene.cycles.use_denoising = False
scene.cycles.samples = 128
scene.cycles.sampling_pattern = 'TABULATED_SOBOL'
scene.cycles.use_adaptive_sampling = False
scene.cycles.use_light_tree = False
scene.cycles.max_bounces = 4
scene.cycles.transmission_bounces = 4
scene.cycles.transparent_max_bounces = 4
scene.view_settings.view_transform = 'Filmic'
bpy.context.view_layer.update()

# ---- added for rendering (the .blend has no active camera and no usable light): camera, sun
cam_auto = bpy.data.cameras.new('AutoCamera')
cam_auto.lens = 50.0
cam_auto.sensor_width = 36.0
cam_auto.clip_end = 1000.0
ob_auto_camera = bpy.data.objects.new('AutoCamera', cam_auto)
scene.collection.objects.link(ob_auto_camera)
ob_auto_camera.location = (1.91839, -2.3185, 1.97566)
ob_auto_camera.rotation_euler = (1.09748, -7.21219e-08, 0.694738)
scene.camera = ob_auto_camera
light_auto_sun = bpy.data.lights.new('AutoSun', 'SUN')
light_auto_sun.energy = 3.0
light_auto_sun.angle = 0.0523599
ob_auto_sun = bpy.data.objects.new('AutoSun', light_auto_sun)
scene.collection.objects.link(ob_auto_sun)
ob_auto_sun.rotation_euler = (0.872665, 0.174533, 0.523599)
bpy.context.view_layer.update()
